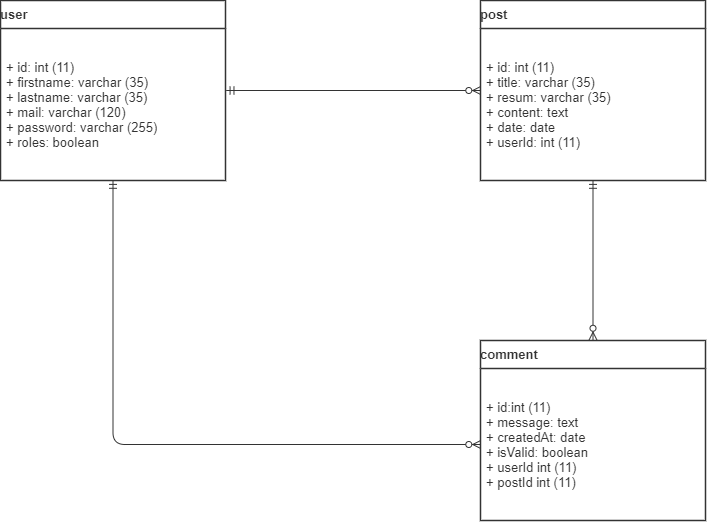

The diagram above was exported from draw.io. Its source (the exported page's mxGraphModel, read from the mxfile embedded in the PNG):
<mxGraphModel dx="1182" dy="675" grid="1" gridSize="10" guides="1" tooltips="1" connect="1" arrows="1" fold="1" page="1" pageScale="1" pageWidth="827" pageHeight="1169" math="0" shadow="0">
  <root>
    <mxCell id="ZxTXSSx4ahedpBovg1fe-0" />
    <mxCell id="ZxTXSSx4ahedpBovg1fe-1" parent="ZxTXSSx4ahedpBovg1fe-0" />
    <mxCell id="ZxTXSSx4ahedpBovg1fe-2" value="user" style="html=1;overflow=block;blockSpacing=1;whiteSpace=wrap;swimlane;childLayout=stackLayout;horizontal=1;horizontalStack=0;resizeParent=1;resizeParentMax=0;resizeLast=0;collapsible=0;fontStyle=0;marginBottom=0;swimlaneFillColor=#ffffff;startSize=28;whiteSpace=wrap;fontSize=13;fontColor=#333333;fontStyle=1;whiteSpace=wrap;align=left;spacing=0;strokeColor=#333333;strokeOpacity=100;strokeWidth=1.5;" parent="ZxTXSSx4ahedpBovg1fe-1" vertex="1">
      <mxGeometry x="70" y="90" width="225" height="180" as="geometry" />
    </mxCell>
    <mxCell id="ZxTXSSx4ahedpBovg1fe-3" value="+ id: int (11)&lt;br&gt;+ firstname: varchar (35)&lt;br&gt;+ lastname: varchar (35)&lt;br&gt;+ mail: varchar (120)&lt;br&gt;+ password: varchar (255)&lt;br&gt;+ roles: boolean" style="part=1;html=1;whiteSpace=wrap;resizeHeight=0;strokeColor=none;fillColor=none;align=left;verticalAlign=middle;spacingLeft=4;spacingRight=4;overflow=hidden;rotatable=0;points=[[0,0.5],[1,0.5]];portConstraint=eastwest;swimlaneFillColor=#ffffff;strokeOpacity=100;whiteSpace=wrap;fontSize=13;fontColor=#333333;" parent="ZxTXSSx4ahedpBovg1fe-2" vertex="1">
      <mxGeometry y="28" width="225" height="152" as="geometry" />
    </mxCell>
    <mxCell id="ZxTXSSx4ahedpBovg1fe-4" value="post" style="html=1;overflow=block;blockSpacing=1;whiteSpace=wrap;swimlane;childLayout=stackLayout;horizontal=1;horizontalStack=0;resizeParent=1;resizeParentMax=0;resizeLast=0;collapsible=0;fontStyle=0;marginBottom=0;swimlaneFillColor=#ffffff;startSize=28;whiteSpace=wrap;fontSize=13;fontColor=#333333;fontStyle=1;whiteSpace=wrap;align=left;spacing=0;strokeColor=#333333;strokeOpacity=100;strokeWidth=1.5;" parent="ZxTXSSx4ahedpBovg1fe-1" vertex="1">
      <mxGeometry x="550" y="90" width="225" height="180" as="geometry" />
    </mxCell>
    <mxCell id="ZxTXSSx4ahedpBovg1fe-5" value="+ id: int (11)&lt;br&gt;+ title: varchar (35)&lt;br&gt;+ resum: varchar (35)&amp;nbsp;&lt;br&gt;+ content: text&lt;br&gt;+ date: date&lt;br&gt;+ userId: int (11)" style="part=1;html=1;whiteSpace=wrap;resizeHeight=0;strokeColor=none;fillColor=none;align=left;verticalAlign=middle;spacingLeft=4;spacingRight=4;overflow=hidden;rotatable=0;points=[[0,0.5],[1,0.5]];portConstraint=eastwest;swimlaneFillColor=#ffffff;strokeOpacity=100;whiteSpace=wrap;fontSize=13;fontColor=#333333;" parent="ZxTXSSx4ahedpBovg1fe-4" vertex="1">
      <mxGeometry y="28" width="225" height="152" as="geometry" />
    </mxCell>
    <UserObject label="" lucidchartObjectId="rbQz5nWd89-T" id="ZxTXSSx4ahedpBovg1fe-6">
      <mxCell style="html=1;jettySize=18;whiteSpace=wrap;fontSize=13;strokeColor=#333333;strokeOpacity=100;strokeWidth=0.8;rounded=1;arcSize=24;edgeStyle=orthogonalEdgeStyle;startArrow=ERzeroToMany;;endArrow=ERmandOne;;entryX=1.003;entryY=0.5;entryPerimeter=0;startFill=1;endFill=0;" parent="ZxTXSSx4ahedpBovg1fe-1" source="ZxTXSSx4ahedpBovg1fe-4" target="ZxTXSSx4ahedpBovg1fe-2" edge="1">
        <mxGeometry width="100" height="100" relative="1" as="geometry">
          <Array as="points" />
        </mxGeometry>
      </mxCell>
    </UserObject>
    <mxCell id="ZxTXSSx4ahedpBovg1fe-9" value="comment" style="html=1;overflow=block;blockSpacing=1;whiteSpace=wrap;swimlane;childLayout=stackLayout;horizontal=1;horizontalStack=0;resizeParent=1;resizeParentMax=0;resizeLast=0;collapsible=0;fontStyle=0;marginBottom=0;swimlaneFillColor=#ffffff;startSize=28;whiteSpace=wrap;fontSize=13;fontColor=#333333;fontStyle=1;whiteSpace=wrap;align=left;spacing=0;strokeColor=#333333;strokeOpacity=100;strokeWidth=1.5;" parent="ZxTXSSx4ahedpBovg1fe-1" vertex="1">
      <mxGeometry x="550" y="430" width="225" height="180" as="geometry" />
    </mxCell>
    <mxCell id="ZxTXSSx4ahedpBovg1fe-10" value="+ id:int (11)&lt;br&gt;+ message: text&lt;br&gt;+ createdAt: date&lt;br&gt;+ isValid: boolean&lt;br&gt;+ userId int (11)&lt;br&gt;+ postId int (11)" style="part=1;html=1;whiteSpace=wrap;resizeHeight=0;strokeColor=none;fillColor=none;align=left;verticalAlign=middle;spacingLeft=4;spacingRight=4;overflow=hidden;rotatable=0;points=[[0,0.5],[1,0.5]];portConstraint=eastwest;swimlaneFillColor=#ffffff;strokeOpacity=100;whiteSpace=wrap;fontSize=13;fontColor=#333333;" parent="ZxTXSSx4ahedpBovg1fe-9" vertex="1">
      <mxGeometry y="28" width="225" height="152" as="geometry" />
    </mxCell>
    <UserObject label="" lucidchartObjectId="h8PzmmmdSSX6" id="ZxTXSSx4ahedpBovg1fe-11">
      <mxCell style="html=1;jettySize=18;whiteSpace=wrap;fontSize=13;strokeColor=#333333;strokeOpacity=100;strokeWidth=0.8;rounded=1;arcSize=24;edgeStyle=orthogonalEdgeStyle;startArrow=ERmandOne;;endArrow=ERzeroToMany;;entryX=0.5;entryY=-0.003;entryPerimeter=0;startFill=0;endFill=1;" parent="ZxTXSSx4ahedpBovg1fe-1" source="ZxTXSSx4ahedpBovg1fe-4" target="ZxTXSSx4ahedpBovg1fe-9" edge="1">
        <mxGeometry width="100" height="100" relative="1" as="geometry">
          <Array as="points" />
          <mxPoint x="503" y="512.27" as="sourcePoint" />
        </mxGeometry>
      </mxCell>
    </UserObject>
    <UserObject label="" lucidchartObjectId="rbQz5nWd89-T" id="ZxTXSSx4ahedpBovg1fe-14">
      <mxCell style="html=1;jettySize=18;whiteSpace=wrap;fontSize=13;strokeColor=#333333;strokeOpacity=100;strokeWidth=0.8;rounded=1;arcSize=24;edgeStyle=orthogonalEdgeStyle;startArrow=ERzeroToMany;;endArrow=ERmandOne;;startFill=1;endFill=0;" parent="ZxTXSSx4ahedpBovg1fe-1" source="ZxTXSSx4ahedpBovg1fe-10" target="ZxTXSSx4ahedpBovg1fe-2" edge="1">
        <mxGeometry width="100" height="100" relative="1" as="geometry">
          <Array as="points" />
          <mxPoint x="300" y="430" as="sourcePoint" />
          <mxPoint x="355.67499999999995" y="255.13636724219828" as="targetPoint" />
        </mxGeometry>
      </mxCell>
    </UserObject>
  </root>
</mxGraphModel>